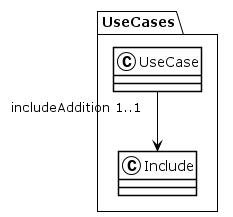

The diagram above was rendered by PlantUML. Its source (embedded in the PNG):
@startuml
!theme plain
package UseCases {
class UseCase {
}
UseCase "includeAddition 1..1" --> Include
class Include {
}
}
@enduml